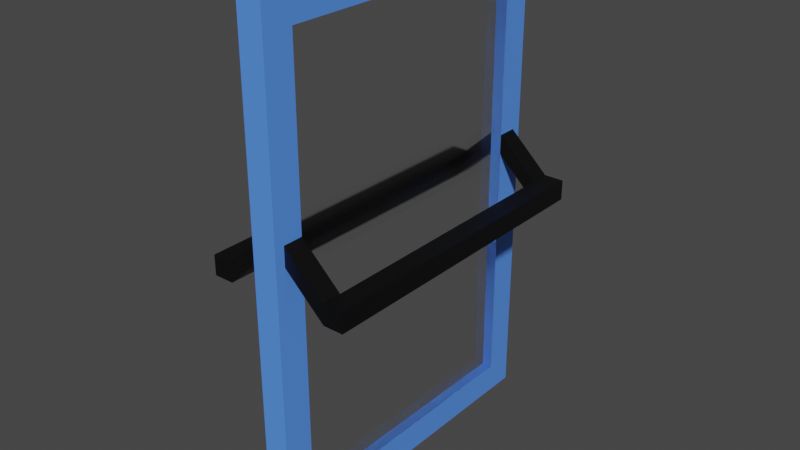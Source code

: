 # Source: Arcade_Door.blend  (saved by Blender 2.91.10; exported with 4.5.12 LTS)
import bpy
from mathutils import Matrix  # noqa: F401  (used for matrix-valued properties, if any)

bpy.ops.wm.read_factory_settings(use_empty=True)
scene = bpy.context.scene
scene.name = 'Scene'

# ---- collections
col_collection = bpy.data.collections.new('Collection'); scene.collection.children.link(col_collection)

# ---- materials (node trees are filled in below, after node groups)
mat_arcade_door = bpy.data.materials.new('Arcade Door')
mat_arcade_door.alpha_threshold = 0.0
mat_arcade_door.line_color = (0.0, 0.0, 0.0, 1.0)
mat_arcade_door_window = bpy.data.materials.new('Arcade Door Window')
mat_arcade_door_handle = bpy.data.materials.new('Arcade Door Handle')

# ---- material node trees
mat_arcade_door.use_nodes = True; mat_arcade_door.node_tree.nodes.clear()
_N = mat_arcade_door.node_tree.nodes; _L = mat_arcade_door.node_tree.links
n0 = _N.new('ShaderNodeOutputMaterial'); n0.name = 'Material Output'; n0.location = (300, 300)
n1 = _N.new('ShaderNodeBsdfPrincipled'); n1.name = 'Principled BSDF'; n1.location = (10, 300)
n1.distribution = 'GGX'
n1.subsurface_method = 'BURLEY'
n1.inputs[0].default_value = (0.09819, 0.2876, 1.0, 1.0)
n1.inputs[2].default_value = 0.4
n1.inputs[3].default_value = 1.45
n1.inputs[27].default_value = (0.0, 0.0, 0.0, 1.0)
n1.inputs[28].default_value = 1.0
_L.new(n1.outputs[0], n0.inputs[0])
n0.is_active_output = True
mat_arcade_door_window.use_nodes = True; mat_arcade_door_window.node_tree.nodes.clear()
_N = mat_arcade_door_window.node_tree.nodes; _L = mat_arcade_door_window.node_tree.links
n0 = _N.new('ShaderNodeOutputMaterial'); n0.name = 'Material Output'; n0.location = (300, 300)
n1 = _N.new('ShaderNodeBsdfGlass'); n1.name = 'Glass BSDF'; n1.location = (10, 300)
n1.distribution = 'BECKMANN'
n1.inputs[1].default_value = 0.1
n1.inputs[2].default_value = 1.45
_L.new(n1.outputs[0], n0.inputs[0])
n0.is_active_output = True
mat_arcade_door_handle.use_nodes = True; mat_arcade_door_handle.node_tree.nodes.clear()
_N = mat_arcade_door_handle.node_tree.nodes; _L = mat_arcade_door_handle.node_tree.links
n0 = _N.new('ShaderNodeBsdfPrincipled'); n0.name = 'Principled BSDF'; n0.location = (10, 300)
n0.distribution = 'GGX'
n0.subsurface_method = 'BURLEY'
n0.inputs[0].default_value = (0.0, 0.0, 0.0, 1.0)
n0.inputs[3].default_value = 1.45
n0.inputs[27].default_value = (0.0, 0.0, 0.0, 1.0)
n0.inputs[28].default_value = 1.0
n1 = _N.new('ShaderNodeOutputMaterial'); n1.name = 'Material Output'; n1.location = (300, 300)
_L.new(n0.outputs[0], n1.inputs[0])
n1.is_active_output = True

# ---- world
world_world = bpy.data.worlds.new('World'); scene.world = world_world
world_world.use_nodes = True; world_world.node_tree.nodes.clear()
_N = world_world.node_tree.nodes; _L = world_world.node_tree.links
n0 = _N.new('ShaderNodeOutputWorld'); n0.name = 'World Output'; n0.location = (300, 300)
n1 = _N.new('ShaderNodeBackground'); n1.name = 'Background'; n1.location = (10, 300)
n1.inputs[0].default_value = (0.05088, 0.05088, 0.05088, 1.0)
_L.new(n1.outputs[0], n0.inputs[0])
n0.is_active_output = True
world_world.color = (0.05088, 0.05088, 0.05088)
world_world.use_sun_shadow = False
world_world.sun_shadow_jitter_overblur = 0.0

# ---- meshes
me_plane = bpy.data.meshes.new('Plane')
me_plane.from_pydata([(1.788e-07, -0.125, 0.0), (3.333, -0.125, 0.0), (1.788e-07, -0.125, 5.0), (3.333, -0.125, 5.0), (0.3, -0.125, 4.7), (0.3, -0.125, 0.3), (3.033, -0.125, 0.3), (3.033, -0.125, 4.7), (3.033, -0.125, 2.775), (3.033, -0.125, 2.975), (3.233, -0.125, 2.975), (3.233, -0.125, 2.775), (0.3, -0.125, 2.975), (0.3, -0.125, 2.775), (0.1, -0.125, 2.975), (0.1, -0.125, 2.775), (3.033, -0.525, 2.4), (3.033, -0.525, 2.6), (3.233, -0.525, 2.6), (3.233, -0.525, 2.4), (0.3, -0.525, 2.6), (0.3, -0.525, 2.4), (0.1, -0.525, 2.6), (0.1, -0.525, 2.4), (3.033, -0.725, 2.4), (3.033, -0.725, 2.6), (3.233, -0.725, 2.6), (3.233, -0.725, 2.4), (0.3, -0.725, 2.6), (0.3, -0.725, 2.4), (0.1, -0.725, 2.6), (0.1, -0.725, 2.4), (0.1, 0.125, 2.775), (0.1, 0.125, 2.975), (0.3, 0.125, 2.775), (0.3, 0.125, 2.975), (3.233, 0.125, 2.775), (3.233, 0.125, 2.975), (3.033, 0.125, 2.975), (3.033, 0.125, 2.775), (3.033, 0.125, 4.7), (3.033, 0.125, 0.3), (0.3, 0.125, 0.3), (0.3, 0.125, 4.7), (3.333, 0.125, 5.0), (1.192e-07, 0.125, 5.0), (3.333, 0.125, 0.0), (1.192e-07, 0.125, 0.0), (3.033, 0.525, 2.4), (3.033, 0.525, 2.6), (3.233, 0.525, 2.6), (3.233, 0.525, 2.4), (0.3, 0.525, 2.6), (0.3, 0.525, 2.4), (0.1, 0.525, 2.6), (0.1, 0.525, 2.4), (3.033, 0.725, 2.4), (3.033, 0.725, 2.6), (3.233, 0.725, 2.6), (3.233, 0.725, 2.4), (0.3, 0.725, 2.6), (0.3, 0.725, 2.4), (0.1, 0.725, 2.6), (0.1, 0.725, 2.4)], [], [(3, 2, 4, 7), (9, 17, 18, 10), (1, 6, 5, 0), (7, 4, 12, 13, 5, 6, 8, 9), (3, 7, 9, 10, 11, 8, 6, 1), (15, 23, 22, 14), (25, 28, 30, 31, 29, 24, 27, 26), (4, 2, 0, 5, 13, 15, 14, 12), (8, 16, 17, 9), (13, 21, 23, 15), (12, 20, 21, 13), (11, 19, 16, 8), (10, 18, 19, 11), (14, 22, 20, 12), (22, 30, 28, 25, 26, 18, 17, 20), (29, 31, 23, 21, 16, 19, 27, 24), (16, 21, 20, 17), (23, 31, 30, 22), (18, 26, 27, 19), (44, 46, 41, 39, 36, 37, 38, 40), (40, 38, 39, 41, 42, 34, 35, 43), (46, 47, 42, 41), (38, 37, 50, 49), (44, 40, 43, 45), (32, 33, 54, 55), (57, 58, 59, 56, 61, 63, 62, 60), (43, 35, 33, 32, 34, 42, 47, 45), (39, 38, 49, 48), (34, 32, 55, 53), (35, 34, 53, 52), (36, 39, 48, 51), (37, 36, 51, 50), (33, 35, 52, 54), (54, 52, 49, 50, 58, 57, 60, 62), (61, 56, 59, 51, 48, 53, 55, 63), (48, 49, 52, 53), (55, 54, 62, 63), (50, 51, 59, 58), (12, 13, 5, 42, 34, 35, 43, 4), (4, 43, 40, 7), (41, 6, 7, 40), (42, 5, 6, 41), (3, 1, 46, 44), (2, 3, 44, 45), (0, 2, 45, 47), (1, 0, 47, 46)])
me_plane.polygons.foreach_set('material_index', [0, 2, 0, 1, 0, 2, 2, 0, 2, 2, 2, 2, 2, 2, 2, 2, 2, 2, 2, 0, 1, 0, 2, 0, 2, 2, 0, 2, 2, 2, 2, 2, 2, 2, 2, 2, 2, 2, 0, 0, 0, 0, 0, 0, 0, 0])
_uv = me_plane.uv_layers.new(name='UVMap')
_uv.uv.foreach_set('vector', [0.0, 0.0, 0.0, 0.0, 0.0, 0.0, 0.0, 0.0, 0.0, 0.0, 0.0, 0.0, 0.0, 0.0, 0.0, 0.0, 0.0, 0.0, 0.0, 0.0, 0.0, 0.0, 0.0, 0.0, 0.0, 0.0, 0.0, 0.0, 0.0, 0.0, 0.0, 0.0, 0.0, 0.0, 0.0, 0.0, 0.0, 0.0, 0.0, 0.0, 0.0, 0.0, 0.0, 0.0, 0.0, 0.0, 0.0, 0.0, 0.0, 0.0, 0.0, 0.0, 0.0, 0.0, 0.0, 0.0, 0.0, 0.0, 0.0, 0.0, 0.0, 0.0, 0.0, 0.0, 0.0, 0.0, 0.0, 0.0, 0.0, 0.0, 0.0, 0.0, 0.0, 0.0, 0.0, 0.0, 0.0, 0.0, 0.0, 0.0, 0.0, 0.0, 0.0, 0.0, 0.0, 0.0, 0.0, 0.0, 0.0, 0.0, 0.0, 0.0, 0.0, 0.0, 0.0, 0.0, 0.0, 0.0, 0.0, 0.0, 0.0, 0.0, 0.0, 0.0, 0.0, 0.0, 0.0, 0.0, 0.0, 0.0, 0.0, 0.0, 0.0, 0.0, 0.0, 0.0, 0.0, 0.0, 0.0, 0.0, 0.0, 0.0, 0.0, 0.0, 0.0, 0.0, 0.0, 0.0, 0.0, 0.0, 0.0, 0.0, 0.0, 0.0, 0.0, 0.0, 0.0, 0.0, 0.0, 0.0, 0.0, 0.0, 0.0, 0.0, 0.0, 0.0, 0.0, 0.0, 0.0, 0.0, 0.0, 0.0, 0.0, 0.0, 0.0, 0.0, 0.0, 0.0, 0.0, 0.0, 0.0, 0.0, 0.0, 0.0, 0.0, 0.0, 0.0, 0.0, 0.0, 0.0, 0.0, 0.0, 0.0, 0.0, 0.0, 0.0, 0.0, 0.0, 0.0, 0.0, 0.0, 0.0, 0.0, 0.0, 0.0, 0.0, 0.0, 0.0, 0.0, 0.0, 0.0, 0.0, 0.0, 0.0, 0.0, 0.0, 0.0, 0.0, 0.0, 0.0, 0.0, 0.0, 0.0, 0.0, 0.0, 0.0, 0.0, 0.0, 0.0, 0.0, 0.0, 0.0, 0.0, 0.0, 0.0, 0.0, 0.0, 0.0, 0.0, 0.0, 0.0, 0.0, 0.0, 0.0, 0.0, 0.0, 0.0, 0.0, 0.0, 0.0, 0.0, 0.0, 0.0, 0.0, 0.0, 0.0, 0.0, 0.0, 0.0, 0.0, 0.0, 0.0, 0.0, 0.0, 0.0, 0.0, 0.0, 0.0, 0.0, 0.0, 0.0, 0.0, 0.0, 0.0, 0.0, 0.0, 0.0, 0.0, 0.0, 0.0, 0.0, 0.0, 0.0, 0.0, 0.0, 0.0, 0.0, 0.0, 0.0, 0.0, 0.0, 0.0, 0.0, 0.0, 0.0, 0.0, 0.0, 0.0, 0.0, 0.0, 0.0, 0.0, 0.0, 0.0, 0.0, 0.0, 0.0, 0.0, 0.0, 0.0, 0.0, 0.0, 0.0, 0.0, 0.0, 0.0, 0.0, 0.0, 0.0, 0.0, 0.0, 0.0, 0.0, 0.0, 0.0, 0.0, 0.0, 0.0, 0.0, 0.0, 0.0, 0.0, 0.0, 0.0, 0.0, 0.0, 0.0, 0.0, 0.0, 0.0, 0.0, 0.0, 0.0, 0.0, 0.0, 0.0, 0.0, 0.0, 0.0, 0.0, 0.0, 0.0, 0.0, 0.0, 0.0, 0.0, 0.0, 0.0, 0.0, 0.0, 0.0, 0.0, 0.0, 0.0, 0.0, 0.0, 0.0, 0.0, 0.0, 0.0, 0.0, 0.0, 0.0, 0.0, 0.0, 0.0, 0.0, 0.0, 0.0, 0.0, 0.0, 0.0, 0.0, 0.0, 0.0, 0.0, 0.0, 0.0, 0.0, 0.0, 0.0, 0.0, 0.0, 0.0, 0.0, 0.0, 0.0, 0.0, 0.0, 0.0, 0.0, 0.0, 0.0, 0.0, 0.0, 0.0, 0.0, 0.0, 0.0, 0.0, 0.0, 0.0, 0.0, 0.0, 0.0, 0.0, 0.0, 0.0, 0.0, 0.0, 0.0, 0.0, 0.0, 0.0, 0.0, 0.0, 0.0, 0.0, 0.0, 0.0, 0.0, 0.0, 0.0, 0.0, 0.0, 0.0, 0.0, 0.0, 0.0, 0.0, 0.0, 0.0, 0.0, 0.0, 0.0, 0.0, 0.0, 0.0, 0.0, 0.0, 0.0, 0.0, 0.0, 0.0, 0.0, 0.0, 0.0, 0.0, 0.0, 0.0, 0.0, 0.0, 0.0, 0.0, 0.0, 0.0, 0.0, 0.0, 0.0, 0.0, 0.0, 0.0, 0.0, 0.0, 0.0, 0.0, 0.0, 0.0, 0.0, 0.0, 0.0, 0.0, 0.0, 0.0, 0.0, 0.0, 0.0, 0.0, 0.0, 0.0, 0.0, 0.0])
me_plane.materials.append(mat_arcade_door)
me_plane.materials.append(mat_arcade_door_window)
me_plane.materials.append(mat_arcade_door_handle)
me_plane.use_remesh_fix_poles = True
me_plane.use_remesh_preserve_attributes = False
me_plane.use_mirror_vertex_groups = False
me_plane.update()

# ---- objects
ob_door = bpy.data.objects.new('Door', me_plane)

# ---- transforms, parenting, visibility, modifiers, constraints
ob_door.location = (0.0, 0.0, 0.0)
ob_door.rotation_euler = (0.0, 0.0, 1.571)
ob_door.lineart.crease_threshold = 0.0

# ---- collection membership
col_collection.objects.link(ob_door)

# ---- scene / render settings (as saved in the file)
scene.frame_start = 0; scene.frame_end = 40; scene.frame_set(0)
scene.render.engine = 'CYCLES'
scene.render.fps = 60
scene.cycles.use_denoising = False
scene.cycles.samples = 128
scene.cycles.sampling_pattern = 'TABULATED_SOBOL'
scene.cycles.use_adaptive_sampling = False
scene.cycles.use_light_tree = False
scene.view_settings.view_transform = 'Filmic'
bpy.context.view_layer.update()

# ---- added for rendering (the .blend has no active camera and no usable light): camera, sun
cam_auto = bpy.data.cameras.new('AutoCamera')
cam_auto.lens = 50.0
cam_auto.sensor_width = 36.0
cam_auto.clip_end = 1000.0
ob_auto_camera = bpy.data.objects.new('AutoCamera', cam_auto)
scene.collection.objects.link(ob_auto_camera)
ob_auto_camera.location = (5.71948, -5.1967, 7.07558)
ob_auto_camera.rotation_euler = (1.09748, -7.21219e-08, 0.694738)
scene.camera = ob_auto_camera
light_auto_sun = bpy.data.lights.new('AutoSun', 'SUN')
light_auto_sun.energy = 3.0
light_auto_sun.angle = 0.0523599
ob_auto_sun = bpy.data.objects.new('AutoSun', light_auto_sun)
scene.collection.objects.link(ob_auto_sun)
ob_auto_sun.rotation_euler = (0.872665, 0.174533, 0.523599)
bpy.context.view_layer.update()

